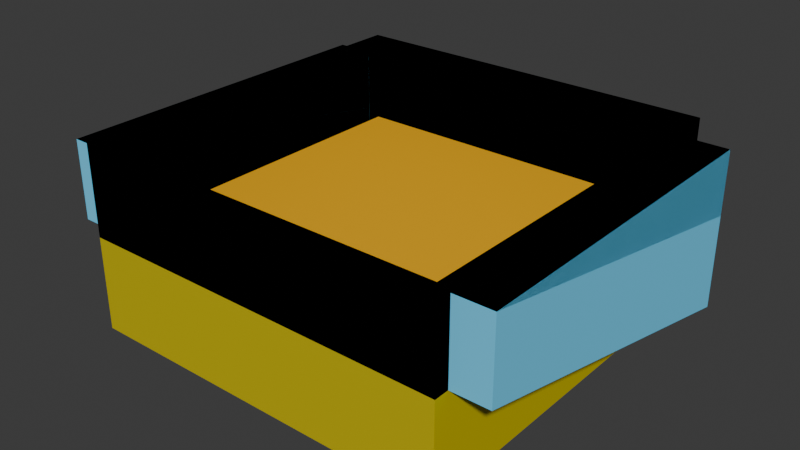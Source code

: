 # Source: half_block.blend  (saved by Blender 4.5.87; exported with 4.5.12 LTS)
import bpy
from mathutils import Matrix  # noqa: F401  (used for matrix-valued properties, if any)

bpy.ops.wm.read_factory_settings(use_empty=True)
scene = bpy.context.scene
scene.name = 'Scene'

# ---- collections
col_collection = bpy.data.collections.new('Collection'); scene.collection.children.link(col_collection)
col_auto_export = bpy.data.collections.new('auto_export'); scene.collection.children.link(col_auto_export)

# ---- materials (node trees are filled in below, after node groups)
mat_arrow = bpy.data.materials.new('arrow')
mat_arrow.diffuse_color = (0.1569, 0.6784, 1.0, 1.0)
mat_x = bpy.data.materials.new('マテリアル')
mat_001 = bpy.data.materials.new('マテリアル.001')

# ---- material node trees
mat_arrow.use_nodes = True; mat_arrow.node_tree.nodes.clear()
_N = mat_arrow.node_tree.nodes; _L = mat_arrow.node_tree.links
n0 = _N.new('ShaderNodeBsdfPrincipled'); n0.name = 'プリンシプルBSDF'; n0.location = (0, 300)
n0.inputs[0].default_value = (0.1569, 0.6784, 1.0, 1.0)
n0.inputs[13].default_value = 0.0
n1 = _N.new('ShaderNodeOutputMaterial'); n1.name = 'マテリアル出力'; n1.location = (300, 300)
_L.new(n0.outputs[0], n1.inputs[0])
n1.is_active_output = True
mat_x.use_nodes = True; mat_x.node_tree.nodes.clear()
_N = mat_x.node_tree.nodes; _L = mat_x.node_tree.links
n0 = _N.new('ShaderNodeBsdfPrincipled'); n0.name = 'プリンシプルBSDF'; n0.location = (10, 300)
n0.inputs[0].default_value = (1.0, 0.49, 0.0, 1.0)
n1 = _N.new('ShaderNodeOutputMaterial'); n1.name = 'マテリアル出力'; n1.location = (300, 300)
_L.new(n0.outputs[0], n1.inputs[0])
n1.is_active_output = True
mat_001.use_nodes = True; mat_001.node_tree.nodes.clear()
_N = mat_001.node_tree.nodes; _L = mat_001.node_tree.links
n0 = _N.new('ShaderNodeBsdfPrincipled'); n0.name = 'プリンシプルBSDF'; n0.location = (10, 300)
n0.inputs[0].default_value = (0.608, 0.49, 0.0, 1.0)
n1 = _N.new('ShaderNodeOutputMaterial'); n1.name = 'マテリアル出力'; n1.location = (300, 300)
_L.new(n0.outputs[0], n1.inputs[0])
n1.is_active_output = True

# ---- world
world_world = bpy.data.worlds.new('World'); scene.world = world_world
world_world.use_nodes = True; world_world.node_tree.nodes.clear()
_N = world_world.node_tree.nodes; _L = world_world.node_tree.links
n0 = _N.new('ShaderNodeOutputWorld'); n0.name = 'World Output'; n0.location = (300, 300)
n1 = _N.new('ShaderNodeBackground'); n1.name = 'Background'; n1.location = (10, 300)
n1.inputs[0].default_value = (0.05088, 0.05088, 0.05088, 1.0)
_L.new(n1.outputs[0], n0.inputs[0])
n0.is_active_output = True
world_world.color = (0.05088, 0.05088, 0.05088)
world_world.sun_shadow_jitter_overblur = 0.0

# ---- meshes
me_002 = bpy.data.meshes.new('立方体.002')
me_002.from_pydata([(-0.115, -0.15, 0.01), (-0.115, -0.15, 0.115), (-0.115, -0.125, 0.01), (-0.115, -0.125, 0.115), (0.115, -0.15, 0.0625), (0.115, -0.15, 0.115), (0.115, -0.125, 0.115), (0.115, -0.125, 0.0625)], [], [(0, 1, 3, 2), (7, 6, 5, 4), (4, 5, 1, 0), (2, 7, 4, 0), (6, 3, 1, 5)])
_uv = me_002.uv_layers.new(name='UVマップ')
_uv.uv.foreach_set('vector', [0.375, 0.0, 0.625, 0.0, 0.625, 0.25, 0.375, 0.25, 0.5, 0.5, 0.625, 0.5, 0.625, 0.75, 0.5, 0.75, 0.5, 0.75, 0.625, 0.75, 0.625, 1.0, 0.375, 1.0, 0.125, 0.5, 0.375, 0.5, 0.375, 0.75, 0.125, 0.75, 0.625, 0.5, 0.875, 0.5, 0.875, 0.75, 0.625, 0.75])
me_002.materials.append(mat_arrow)
me_002.update()
me_003 = bpy.data.meshes.new('立方体.003')
me_003.from_pydata([(-0.115, -0.15, 0.0725), (-0.115, -0.15, 0.115), (-0.115, -0.125, 0.0725), (-0.115, -0.125, 0.115), (0.115, -0.15, 0.115), (0.115, -0.125, 0.115)], [], [(0, 1, 3, 2), (4, 1, 0), (2, 5, 4, 0), (5, 3, 1, 4)])
_uv = me_003.uv_layers.new(name='UVマップ')
_uv.uv.foreach_set('vector', [0.375, 0.0, 0.625, 0.0, 0.625, 0.25, 0.375, 0.25, 0.625, 0.75, 0.625, 1.0, 0.375, 1.0, 0.125, 0.5, 0.375, 0.5, 0.375, 0.75, 0.125, 0.75, 0.625, 0.5, 0.875, 0.5, 0.875, 0.75, 0.625, 0.75])
me_003.materials.append(mat_arrow)
me_003.update()
me_x = bpy.data.meshes.new('立方体')
me_x.from_pydata([(-0.125, -0.125, 0.0), (-0.125, -0.125, 0.125), (-0.125, 0.125, 0.0), (-0.125, 0.125, 0.125), (0.125, -0.125, 0.0), (0.125, -0.125, 0.125), (0.125, 0.125, 0.0), (0.125, 0.125, 0.125)], [], [(0, 1, 3, 2), (2, 3, 7, 6), (6, 7, 5, 4), (4, 5, 1, 0), (2, 6, 4, 0)])
me_x.polygons.foreach_set('material_index', [1, 1, 1, 1, 0])
_uv = me_x.uv_layers.new(name='UVマップ')
_uv.uv.foreach_set('vector', [0.375, 0.0, 0.625, 0.0, 0.625, 0.25, 0.375, 0.25, 0.375, 0.25, 0.625, 0.25, 0.625, 0.5, 0.375, 0.5, 0.375, 0.5, 0.625, 0.5, 0.625, 0.75, 0.375, 0.75, 0.375, 0.75, 0.625, 0.75, 0.625, 1.0, 0.375, 1.0, 0.125, 0.5, 0.375, 0.5, 0.375, 0.75, 0.125, 0.75])
me_x.materials.append(mat_x)
me_x.materials.append(mat_001)
me_x.update()
me_001 = bpy.data.meshes.new('立方体.001')
me_001.from_pydata([(-0.125, -0.125, 0.125), (-0.125, 0.125, 0.125), (0.125, -0.125, 0.125), (0.125, 0.125, 0.125), (-0.125, -0.125, 0.0625), (-0.125, 0.125, 0.0625), (0.125, 0.125, 0.0625), (0.125, -0.125, 0.0625)], [], [(4, 0, 1, 5), (5, 1, 3, 6), (6, 3, 2, 7), (7, 2, 0, 4), (7, 4, 5, 6)])
me_001.polygons.foreach_set('material_index', [1, 1, 1, 1, 0])
_uv = me_001.uv_layers.new(name='UVマップ')
_uv.uv.foreach_set('vector', [0.5, 0.0, 0.625, 0.0, 0.625, 0.25, 0.5, 0.25, 0.5, 0.25, 0.625, 0.25, 0.625, 0.5, 0.5, 0.5, 0.5, 0.5, 0.625, 0.5, 0.625, 0.75, 0.5, 0.75, 0.5, 0.75, 0.625, 0.75, 0.625, 1.0, 0.5, 1.0, 0.5, 0.75, 0.5, 0.0, 0.5, 0.25, 0.5, 0.5])
me_001.materials.append(mat_x)
me_001.materials.append(mat_001)
me_001.update()

# ---- objects
ob_arrow_half_block = bpy.data.objects.new('arrow_half_block', me_002)
ob_arrow_quarter_block = bpy.data.objects.new('arrow_quarter_block', me_003)
ob_half_block = bpy.data.objects.new('half_block', me_x)
ob_quarter_block = bpy.data.objects.new('quarter_block', me_001)

# ---- transforms, parenting, visibility, modifiers, constraints
ob_arrow_half_block.location = (0.0, 0.0, 0.0)
ob_arrow_half_block.rotation_euler = (0.0, -0.0, -1.571)
_m = ob_arrow_half_block.modifiers.new('ミラー', 'MIRROR')
_m.use_axis = (False, True, False)
ob_arrow_quarter_block.location = (0.0, 0.0, 0.0)
ob_arrow_quarter_block.rotation_euler = (0.0, -0.0, -1.571)
_m = ob_arrow_quarter_block.modifiers.new('ミラー', 'MIRROR')
_m.use_axis = (False, True, False)
ob_half_block.location = (0.0, 0.0, 0.0)
ob_quarter_block.location = (0.0, 0.0, 0.0)

# ---- collection membership
col_auto_export.objects.link(ob_arrow_half_block)
col_auto_export.objects.link(ob_arrow_quarter_block)
col_auto_export.objects.link(ob_half_block)
col_auto_export.objects.link(ob_quarter_block)

# ---- scene / render settings (as saved in the file)
scene.frame_start = 1; scene.frame_end = 250; scene.frame_set(1)
scene.render.engine = 'BLENDER_EEVEE_NEXT'
bpy.context.view_layer.update()

# ---- added for rendering (the .blend has no active camera and no usable light): camera, sun
cam_auto = bpy.data.cameras.new('AutoCamera')
cam_auto.lens = 50.0
cam_auto.sensor_width = 36.0
cam_auto.clip_end = 1000.0
ob_auto_camera = bpy.data.objects.new('AutoCamera', cam_auto)
scene.collection.objects.link(ob_auto_camera)
ob_auto_camera.location = (0.37937, -0.455244, 0.365996)
ob_auto_camera.rotation_euler = (1.09748, -7.21219e-08, 0.694738)
scene.camera = ob_auto_camera
light_auto_sun = bpy.data.lights.new('AutoSun', 'SUN')
light_auto_sun.energy = 3.0
light_auto_sun.angle = 0.0523599
ob_auto_sun = bpy.data.objects.new('AutoSun', light_auto_sun)
scene.collection.objects.link(ob_auto_sun)
ob_auto_sun.rotation_euler = (0.872665, 0.174533, 0.523599)
bpy.context.view_layer.update()
